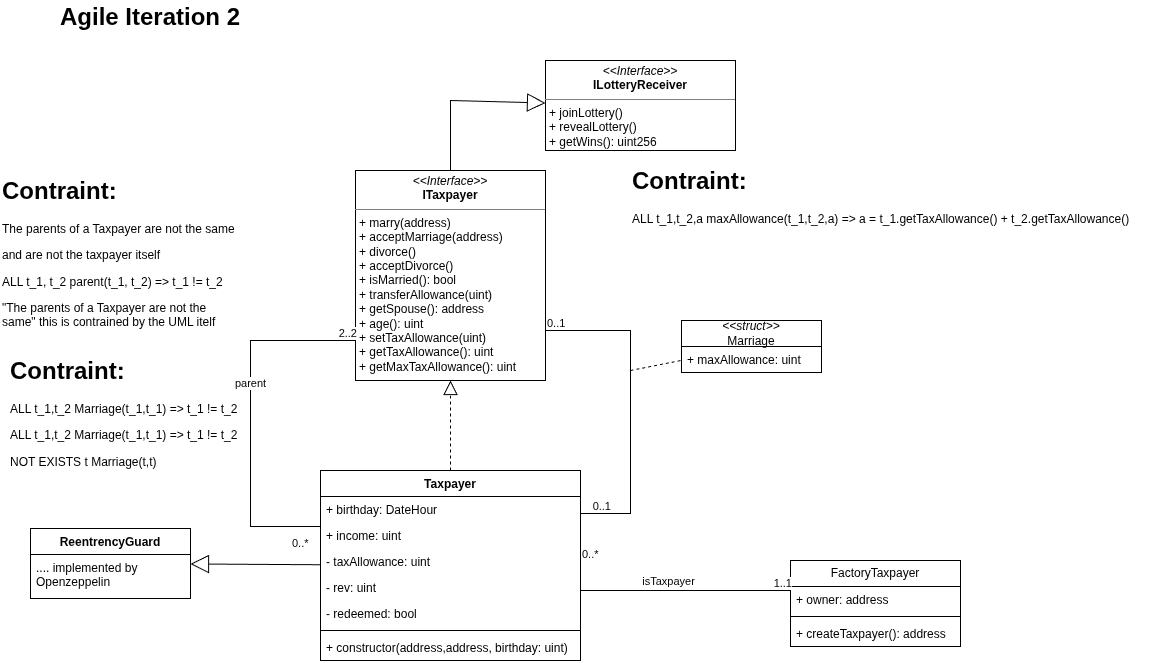

The diagram above was exported from draw.io. Its source (the exported page's mxGraphModel, read from the mxfile embedded in the PNG):
<mxGraphModel dx="4881" dy="1818" grid="1" gridSize="10" guides="1" tooltips="1" connect="1" arrows="1" fold="1" page="1" pageScale="1" pageWidth="827" pageHeight="1169" math="0" shadow="0">
  <root>
    <mxCell id="0" />
    <mxCell id="1" parent="0" />
    <mxCell id="2" parent="1" style="swimlane;fontStyle=1;align=center;verticalAlign=top;childLayout=stackLayout;horizontal=1;startSize=26;horizontalStack=0;resizeParent=1;resizeParentMax=0;resizeLast=0;collapsible=1;marginBottom=0;whiteSpace=wrap;html=1;" value="Taxpayer" vertex="1">
      <mxGeometry height="190" width="260" x="-160" y="490" as="geometry" />
    </mxCell>
    <mxCell id="3" parent="2" style="text;strokeColor=none;fillColor=none;align=left;verticalAlign=top;spacingLeft=4;spacingRight=4;overflow=hidden;rotatable=0;points=[[0,0.5],[1,0.5]];portConstraint=eastwest;whiteSpace=wrap;html=1;" value="+ birthday: DateHour" vertex="1">
      <mxGeometry height="26" width="260" y="26" as="geometry" />
    </mxCell>
    <mxCell id="4" parent="2" style="text;strokeColor=none;fillColor=none;align=left;verticalAlign=top;spacingLeft=4;spacingRight=4;overflow=hidden;rotatable=0;points=[[0,0.5],[1,0.5]];portConstraint=eastwest;whiteSpace=wrap;html=1;" value="+ income: uint" vertex="1">
      <mxGeometry height="26" width="260" y="52" as="geometry" />
    </mxCell>
    <mxCell id="5" parent="2" style="text;strokeColor=none;fillColor=none;align=left;verticalAlign=top;spacingLeft=4;spacingRight=4;overflow=hidden;rotatable=0;points=[[0,0.5],[1,0.5]];portConstraint=eastwest;whiteSpace=wrap;html=1;" value="- taxAllowance: uint" vertex="1">
      <mxGeometry height="26" width="260" y="78" as="geometry" />
    </mxCell>
    <mxCell id="6" parent="2" style="text;strokeColor=none;fillColor=none;align=left;verticalAlign=top;spacingLeft=4;spacingRight=4;overflow=hidden;rotatable=0;points=[[0,0.5],[1,0.5]];portConstraint=eastwest;whiteSpace=wrap;html=1;" value="- rev: uint" vertex="1">
      <mxGeometry height="26" width="260" y="104" as="geometry" />
    </mxCell>
    <mxCell id="7" parent="2" style="text;strokeColor=none;fillColor=none;align=left;verticalAlign=top;spacingLeft=4;spacingRight=4;overflow=hidden;rotatable=0;points=[[0,0.5],[1,0.5]];portConstraint=eastwest;whiteSpace=wrap;html=1;" value="- redeemed: bool" vertex="1">
      <mxGeometry height="26" width="260" y="130" as="geometry" />
    </mxCell>
    <mxCell id="8" parent="2" style="line;strokeWidth=1;fillColor=none;align=left;verticalAlign=middle;spacingTop=-1;spacingLeft=3;spacingRight=3;rotatable=0;labelPosition=right;points=[];portConstraint=eastwest;strokeColor=inherit;" value="" vertex="1">
      <mxGeometry height="8" width="260" y="156" as="geometry" />
    </mxCell>
    <mxCell id="9" parent="2" style="text;strokeColor=none;fillColor=none;align=left;verticalAlign=top;spacingLeft=4;spacingRight=4;overflow=hidden;rotatable=0;points=[[0,0.5],[1,0.5]];portConstraint=eastwest;whiteSpace=wrap;html=1;" value="+ constructor(address,address, birthday: uint)" vertex="1">
      <mxGeometry height="26" width="260" y="164" as="geometry" />
    </mxCell>
    <mxCell id="10" parent="1" style="verticalAlign=top;align=left;overflow=fill;html=1;whiteSpace=wrap;" value="&lt;p style=&quot;margin:0px;margin-top:4px;text-align:center;&quot;&gt;&lt;i&gt;&amp;lt;&amp;lt;Interface&amp;gt;&amp;gt;&lt;/i&gt;&lt;br&gt;&lt;b&gt;ITaxpayer&lt;/b&gt;&lt;/p&gt;&lt;hr size=&quot;1&quot; style=&quot;border-style:solid;&quot;&gt;&lt;p style=&quot;margin:0px;margin-left:4px;&quot;&gt;+ marry(address)&lt;/p&gt;&lt;p style=&quot;margin:0px;margin-left:4px;&quot;&gt;+ acceptMarriage(address)&lt;br&gt;+ divorce()&lt;/p&gt;&lt;p style=&quot;margin:0px;margin-left:4px;&quot;&gt;+ acceptDivorce()&lt;/p&gt;&lt;p style=&quot;margin:0px;margin-left:4px;&quot;&gt;+ isMarried(): bool&lt;/p&gt;&lt;p style=&quot;margin:0px;margin-left:4px;&quot;&gt;+ transferAllowance(uint)&lt;/p&gt;&lt;p style=&quot;margin:0px;margin-left:4px;&quot;&gt;+ getSpouse(): address&lt;/p&gt;&lt;p style=&quot;margin:0px;margin-left:4px;&quot;&gt;+ age(): uint&lt;/p&gt;&lt;p style=&quot;margin:0px;margin-left:4px;&quot;&gt;+ setTaxAllowance(uint)&lt;/p&gt;&lt;p style=&quot;margin:0px;margin-left:4px;&quot;&gt;+ getTaxAllowance(): uint&lt;/p&gt;&lt;p style=&quot;margin:0px;margin-left:4px;&quot;&gt;+ getMaxTaxAllowance(): uint&lt;/p&gt;&lt;p style=&quot;margin:0px;margin-left:4px;&quot;&gt;&lt;br&gt;&lt;/p&gt;" vertex="1">
      <mxGeometry height="210" width="190" x="-125" y="190" as="geometry" />
    </mxCell>
    <mxCell id="11" edge="1" parent="1" source="2" style="endArrow=block;dashed=1;endFill=0;endSize=12;html=1;rounded=0;" target="10" value="">
      <mxGeometry relative="1" width="160" as="geometry">
        <mxPoint x="-70" y="420" as="sourcePoint" />
        <mxPoint x="90" y="420" as="targetPoint" />
      </mxGeometry>
    </mxCell>
    <mxCell id="12" parent="1" style="verticalAlign=top;align=left;overflow=fill;html=1;whiteSpace=wrap;" value="&lt;p style=&quot;margin:0px;margin-top:4px;text-align:center;&quot;&gt;&lt;i&gt;&amp;lt;&amp;lt;Interface&amp;gt;&amp;gt;&lt;/i&gt;&lt;br&gt;&lt;b&gt;ILotteryReceiver&lt;/b&gt;&lt;/p&gt;&lt;hr size=&quot;1&quot; style=&quot;border-style:solid;&quot;&gt;&lt;p style=&quot;margin:0px;margin-left:4px;&quot;&gt;+ joinLottery()&lt;br&gt;+ revealLottery()&lt;/p&gt;&lt;p style=&quot;margin:0px;margin-left:4px;&quot;&gt;+ getWins(): uint256&lt;/p&gt;" vertex="1">
      <mxGeometry height="90" width="190" x="65" y="80" as="geometry" />
    </mxCell>
    <mxCell id="13" edge="1" parent="1" source="10" style="endArrow=block;endSize=16;endFill=0;html=1;rounded=0;" target="12" value="">
      <mxGeometry relative="1" width="160" as="geometry">
        <Array as="points">
          <mxPoint x="-30" y="120" />
        </Array>
        <mxPoint x="-70" y="420" as="sourcePoint" />
        <mxPoint x="90" y="420" as="targetPoint" />
      </mxGeometry>
    </mxCell>
    <mxCell id="14" edge="1" parent="1" source="10" style="endArrow=none;html=1;edgeStyle=orthogonalEdgeStyle;rounded=0;" target="2" value="">
      <mxGeometry relative="1" as="geometry">
        <Array as="points">
          <mxPoint x="150" y="350" />
          <mxPoint x="150" y="533" />
        </Array>
        <mxPoint x="150" y="370" as="sourcePoint" />
        <mxPoint x="170" y="520" as="targetPoint" />
      </mxGeometry>
    </mxCell>
    <mxCell id="15" connectable="0" parent="14" style="edgeLabel;resizable=0;html=1;align=left;verticalAlign=bottom;" value="0..1" vertex="1">
      <mxGeometry relative="1" x="-1" as="geometry" />
    </mxCell>
    <mxCell id="16" connectable="0" parent="14" style="edgeLabel;resizable=0;html=1;align=right;verticalAlign=bottom;" value="0..1" vertex="1">
      <mxGeometry relative="1" x="1" as="geometry">
        <mxPoint x="30" as="offset" />
      </mxGeometry>
    </mxCell>
    <mxCell id="17" parent="1" style="text;html=1;whiteSpace=wrap;overflow=hidden;rounded=0;" value="&lt;h1 style=&quot;margin-top: 0px;&quot;&gt;Contraint:&lt;/h1&gt;&lt;p&gt;ALL t_1,t_2 Marriage(t_1,t_1) =&amp;gt; t_1 != t_2&lt;/p&gt;&lt;p&gt;ALL t_1,t_2 Marriage(t_1,t_1) =&amp;gt; t_1 != t_2&lt;/p&gt;&lt;p&gt;NOT EXISTS t Marriage(t,t)&lt;/p&gt;" vertex="1">
      <mxGeometry height="130" width="240" x="-472" y="370" as="geometry" />
    </mxCell>
    <mxCell id="18" edge="1" parent="1" source="2" style="endArrow=none;html=1;edgeStyle=orthogonalEdgeStyle;rounded=0;" target="10" value="">
      <mxGeometry relative="1" as="geometry">
        <Array as="points">
          <mxPoint x="-230" y="546" />
          <mxPoint x="-230" y="360" />
        </Array>
        <mxPoint x="-100" y="440" as="sourcePoint" />
        <mxPoint x="60" y="440" as="targetPoint" />
      </mxGeometry>
    </mxCell>
    <mxCell id="19" connectable="0" parent="18" style="edgeLabel;resizable=0;html=1;align=left;verticalAlign=bottom;" value="0..*" vertex="1">
      <mxGeometry relative="1" x="-1" as="geometry">
        <mxPoint x="-30" y="24" as="offset" />
      </mxGeometry>
    </mxCell>
    <mxCell id="20" connectable="0" parent="18" style="edgeLabel;resizable=0;html=1;align=right;verticalAlign=bottom;" value="2..2" vertex="1">
      <mxGeometry relative="1" x="1" as="geometry" />
    </mxCell>
    <mxCell id="21" connectable="0" parent="18" style="edgeLabel;html=1;align=center;verticalAlign=middle;resizable=0;points=[];" value="parent" vertex="1">
      <mxGeometry relative="1" x="0.1816" y="1" as="geometry">
        <mxPoint as="offset" />
      </mxGeometry>
    </mxCell>
    <mxCell id="22" parent="1" style="text;html=1;whiteSpace=wrap;overflow=hidden;rounded=0;" value="&lt;h1 style=&quot;margin-top: 0px;&quot;&gt;Contraint:&lt;/h1&gt;&lt;p&gt;The parents of a Taxpayer are not the same&lt;/p&gt;&lt;p&gt;and are not the taxpayer itself&lt;/p&gt;&lt;p&gt;ALL t_1, t_2 parent(t_1, t_2) =&amp;gt; t_1 != t_2&lt;/p&gt;&lt;p&gt;&quot;&lt;span style=&quot;background-color: transparent; color: light-dark(rgb(0, 0, 0), rgb(255, 255, 255));&quot;&gt;The parents of a Taxpayer are not the same&lt;/span&gt;&lt;span style=&quot;background-color: transparent; color: light-dark(rgb(0, 0, 0), rgb(255, 255, 255));&quot;&gt;&quot; this is contrained by the UML itelf&lt;/span&gt;&lt;/p&gt;&lt;p&gt;&lt;br&gt;&lt;/p&gt;" vertex="1">
      <mxGeometry height="170" width="240" x="-480" y="190" as="geometry" />
    </mxCell>
    <mxCell id="23" parent="1" style="swimlane;fontStyle=0;childLayout=stackLayout;horizontal=1;startSize=26;fillColor=none;horizontalStack=0;resizeParent=1;resizeParentMax=0;resizeLast=0;collapsible=1;marginBottom=0;whiteSpace=wrap;html=1;" value="&lt;div&gt;&lt;i&gt;&amp;lt;&amp;lt;struct&amp;gt;&amp;gt;&lt;/i&gt;&lt;/div&gt;Marriage" vertex="1">
      <mxGeometry height="52" width="140" x="201" y="340" as="geometry" />
    </mxCell>
    <mxCell id="24" parent="23" style="text;strokeColor=none;fillColor=none;align=left;verticalAlign=top;spacingLeft=4;spacingRight=4;overflow=hidden;rotatable=0;points=[[0,0.5],[1,0.5]];portConstraint=eastwest;whiteSpace=wrap;html=1;" value="+ maxAllowance: uint" vertex="1">
      <mxGeometry height="26" width="140" y="26" as="geometry" />
    </mxCell>
    <mxCell id="25" edge="1" parent="1" style="endArrow=none;dashed=1;html=1;rounded=0;" target="23" value="">
      <mxGeometry height="50" relative="1" width="50" as="geometry">
        <mxPoint x="150" y="390" as="sourcePoint" />
        <mxPoint x="330" y="450" as="targetPoint" />
      </mxGeometry>
    </mxCell>
    <mxCell id="26" parent="1" style="text;html=1;whiteSpace=wrap;overflow=hidden;rounded=0;" value="&lt;h1 style=&quot;margin-top: 0px;&quot;&gt;Contraint:&lt;/h1&gt;&lt;p&gt;ALL t_1,t_2,a maxAllowance(t_1,t_2,a) =&amp;gt; a = t_1.getTaxAllowance() + t_2.getTaxAllowance()&lt;/p&gt;&lt;p&gt;&lt;br&gt;&lt;/p&gt;" vertex="1">
      <mxGeometry height="140" width="540" x="150" y="180" as="geometry" />
    </mxCell>
    <mxCell id="27" parent="1" style="text;html=1;whiteSpace=wrap;strokeColor=none;fillColor=none;align=center;verticalAlign=middle;rounded=0;" value="&lt;h1 style=&quot;text-align: left; margin-top: 0px;&quot;&gt;Agile Iteration 2&lt;/h1&gt;" vertex="1">
      <mxGeometry height="50" width="260" x="-460" y="20" as="geometry" />
    </mxCell>
    <mxCell id="28" parent="1" style="swimlane;fontStyle=1;align=center;verticalAlign=top;childLayout=stackLayout;horizontal=1;startSize=26;horizontalStack=0;resizeParent=1;resizeParentMax=0;resizeLast=0;collapsible=1;marginBottom=0;whiteSpace=wrap;html=1;" value="ReentrencyGuard" vertex="1">
      <mxGeometry height="70" width="160" x="-450" y="548" as="geometry" />
    </mxCell>
    <mxCell id="29" parent="28" style="text;strokeColor=none;fillColor=none;align=left;verticalAlign=top;spacingLeft=4;spacingRight=4;overflow=hidden;rotatable=0;points=[[0,0.5],[1,0.5]];portConstraint=eastwest;whiteSpace=wrap;html=1;" value=".... implemented by Openzeppelin" vertex="1">
      <mxGeometry height="44" width="160" y="26" as="geometry" />
    </mxCell>
    <mxCell id="30" edge="1" parent="1" source="2" style="endArrow=block;endSize=16;endFill=0;html=1;rounded=0;" target="28" value="">
      <mxGeometry relative="1" width="160" as="geometry">
        <mxPoint x="-190" y="611.6" as="sourcePoint" />
        <mxPoint x="-180" y="764" as="targetPoint" />
      </mxGeometry>
    </mxCell>
    <mxCell id="31" parent="1" style="swimlane;fontStyle=0;childLayout=stackLayout;horizontal=1;startSize=26;fillColor=none;horizontalStack=0;resizeParent=1;resizeParentMax=0;resizeLast=0;collapsible=1;marginBottom=0;whiteSpace=wrap;html=1;" value="FactoryTaxpayer" vertex="1">
      <mxGeometry height="86" width="170" x="310" y="580" as="geometry" />
    </mxCell>
    <mxCell id="32" parent="31" style="text;strokeColor=none;fillColor=none;align=left;verticalAlign=top;spacingLeft=4;spacingRight=4;overflow=hidden;rotatable=0;points=[[0,0.5],[1,0.5]];portConstraint=eastwest;whiteSpace=wrap;html=1;" value="+ owner: address" vertex="1">
      <mxGeometry height="26" width="170" y="26" as="geometry" />
    </mxCell>
    <mxCell id="33" parent="31" style="line;strokeWidth=1;fillColor=none;align=left;verticalAlign=middle;spacingTop=-1;spacingLeft=3;spacingRight=3;rotatable=0;labelPosition=right;points=[];portConstraint=eastwest;strokeColor=inherit;" value="" vertex="1">
      <mxGeometry height="8" width="170" y="52" as="geometry" />
    </mxCell>
    <mxCell id="34" parent="31" style="text;strokeColor=none;fillColor=none;align=left;verticalAlign=top;spacingLeft=4;spacingRight=4;overflow=hidden;rotatable=0;points=[[0,0.5],[1,0.5]];portConstraint=eastwest;whiteSpace=wrap;html=1;" value="+ createTaxpayer(): address" vertex="1">
      <mxGeometry height="26" width="170" y="60" as="geometry" />
    </mxCell>
    <mxCell id="35" edge="1" parent="1" source="5" style="endArrow=none;html=1;edgeStyle=orthogonalEdgeStyle;rounded=0;exitX=1;exitY=0.5;exitDx=0;exitDy=0;" target="31" value="">
      <mxGeometry relative="1" as="geometry">
        <Array as="points">
          <mxPoint x="100" y="610" />
        </Array>
        <mxPoint x="120" y="582" as="sourcePoint" />
        <mxPoint x="180" y="582" as="targetPoint" />
      </mxGeometry>
    </mxCell>
    <mxCell id="36" connectable="0" parent="35" style="edgeLabel;resizable=0;html=1;align=left;verticalAlign=bottom;" value="0..*" vertex="1">
      <mxGeometry relative="1" x="-1" as="geometry" />
    </mxCell>
    <mxCell id="37" connectable="0" parent="35" style="edgeLabel;resizable=0;html=1;align=right;verticalAlign=bottom;" value="1..1" vertex="1">
      <mxGeometry relative="1" x="1" as="geometry" />
    </mxCell>
    <mxCell id="38" connectable="0" parent="35" style="edgeLabel;html=1;align=center;verticalAlign=middle;resizable=0;points=[];" value="isTaxpayer" vertex="1">
      <mxGeometry relative="1" x="-0.0352" y="1" as="geometry">
        <mxPoint y="-9" as="offset" />
      </mxGeometry>
    </mxCell>
  </root>
</mxGraphModel>